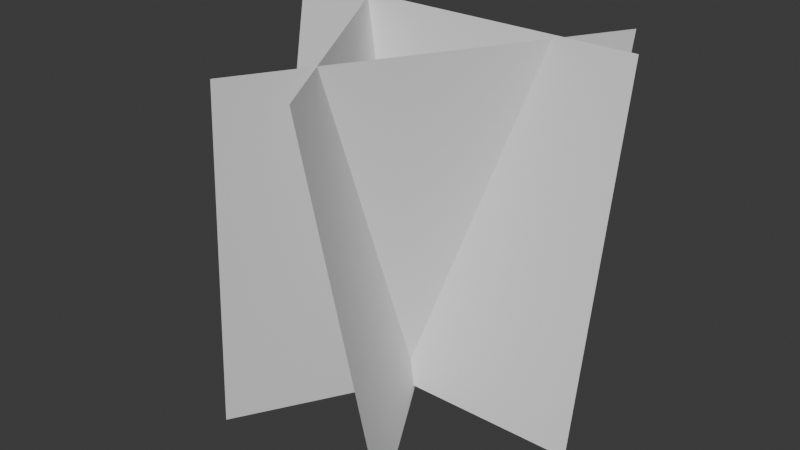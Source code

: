 # Source: grass.blend  (saved by Blender 4.3.34; exported with 4.5.12 LTS)
import bpy
from mathutils import Matrix  # noqa: F401  (used for matrix-valued properties, if any)

bpy.ops.wm.read_factory_settings(use_empty=True)
scene = bpy.context.scene
scene.name = 'Scene'

# ---- collections
col_collection = bpy.data.collections.new('Collection'); scene.collection.children.link(col_collection)

# ---- world
world_world = bpy.data.worlds.new('World'); scene.world = world_world
world_world.use_nodes = True; world_world.node_tree.nodes.clear()
_N = world_world.node_tree.nodes; _L = world_world.node_tree.links
n0 = _N.new('ShaderNodeOutputWorld'); n0.name = 'World Output'; n0.location = (300, 300)
n1 = _N.new('ShaderNodeBackground'); n1.name = 'Background'; n1.location = (10, 300)
n1.inputs[0].default_value = (0.05088, 0.05088, 0.05088, 1.0)
_L.new(n1.outputs[0], n0.inputs[0])
n0.is_active_output = True
world_world.color = (0.05088, 0.05088, 0.05088)
world_world.sun_shadow_jitter_overblur = 0.0

# ---- meshes
me_plane = bpy.data.meshes.new('Plane')
me_plane.from_pydata([(-1.0, -1.0, 0.0), (1.0, -1.0, 0.0), (-1.0, 1.0, 0.0), (1.0, 1.0, 0.0)], [], [(0, 1, 3, 2)])
_uv = me_plane.uv_layers.new(name='UVMap')
_uv.uv.foreach_set('vector', [0.0, 0.0, 1.0, 0.0, 1.0, 1.0, 0.0, 1.0])
me_plane.update()
me_plane_001 = bpy.data.meshes.new('Plane.001')
me_plane_001.from_pydata([(-1.0, -1.0, 0.0), (1.0, -1.0, 0.0), (-1.0, 1.0, 0.0), (1.0, 1.0, 0.0)], [], [(0, 1, 3, 2)])
_uv = me_plane_001.uv_layers.new(name='UVMap')
_uv.uv.foreach_set('vector', [0.0, 0.0, 1.0, 0.0, 1.0, 1.0, 0.0, 1.0])
me_plane_001.update()
me_plane_002 = bpy.data.meshes.new('Plane.002')
me_plane_002.from_pydata([(-1.0, -1.0, 0.0), (1.0, -1.0, 0.0), (-1.0, 1.0, 0.0), (1.0, 1.0, 0.0)], [], [(0, 1, 3, 2)])
_uv = me_plane_002.uv_layers.new(name='UVMap')
_uv.uv.foreach_set('vector', [0.0, 0.0, 1.0, 0.0, 1.0, 1.0, 0.0, 1.0])
me_plane_002.update()

# ---- objects
ob_plane = bpy.data.objects.new('Plane', me_plane)
ob_plane_001 = bpy.data.objects.new('Plane.001', me_plane_001)
ob_plane_002 = bpy.data.objects.new('Plane.002', me_plane_002)

# ---- transforms, parenting, visibility, modifiers, constraints
ob_plane.location = (0.0, 0.1356, 0.0)
ob_plane.rotation_euler = (7.679, -0.0, 0.0)
ob_plane_001.location = (0.1311, -0.09464, -0.01859)
ob_plane_001.rotation_euler = (1.745, -0.0, 1.047)
ob_plane_002.location = (-0.1133, -0.09464, -0.01859)
ob_plane_002.rotation_euler = (1.745, -0.0, -1.047)

# ---- collection membership
col_collection.objects.link(ob_plane)
col_collection.objects.link(ob_plane_001)
col_collection.objects.link(ob_plane_002)

# ---- scene / render settings (as saved in the file)
scene.frame_start = 1; scene.frame_end = 250; scene.frame_set(1)
scene.render.engine = 'BLENDER_EEVEE_NEXT'
bpy.context.view_layer.update()

# ---- added for rendering (the .blend has no active camera and no usable light): camera, sun
cam_auto = bpy.data.cameras.new('AutoCamera')
cam_auto.lens = 50.0
cam_auto.sensor_width = 36.0
cam_auto.clip_end = 1000.0
ob_auto_camera = bpy.data.objects.new('AutoCamera', cam_auto)
scene.collection.objects.link(ob_auto_camera)
ob_auto_camera.location = (3.14911, -3.87358, 2.51)
ob_auto_camera.rotation_euler = (1.09748, -7.21219e-08, 0.694738)
scene.camera = ob_auto_camera
light_auto_sun = bpy.data.lights.new('AutoSun', 'SUN')
light_auto_sun.energy = 3.0
light_auto_sun.angle = 0.0523599
ob_auto_sun = bpy.data.objects.new('AutoSun', light_auto_sun)
scene.collection.objects.link(ob_auto_sun)
ob_auto_sun.rotation_euler = (0.872665, 0.174533, 0.523599)
bpy.context.view_layer.update()
